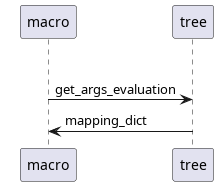

The diagram above was rendered by PlantUML. Its source (embedded in the PNG):
@startuml sequence_diagram_macro_design
participant "macro" as Macro
participant "tree" as Tree

loop for macro in macros do
    Macro -> Tree: get_args_evaluation
    Tree -> Macro: mapping_dict
@enduml